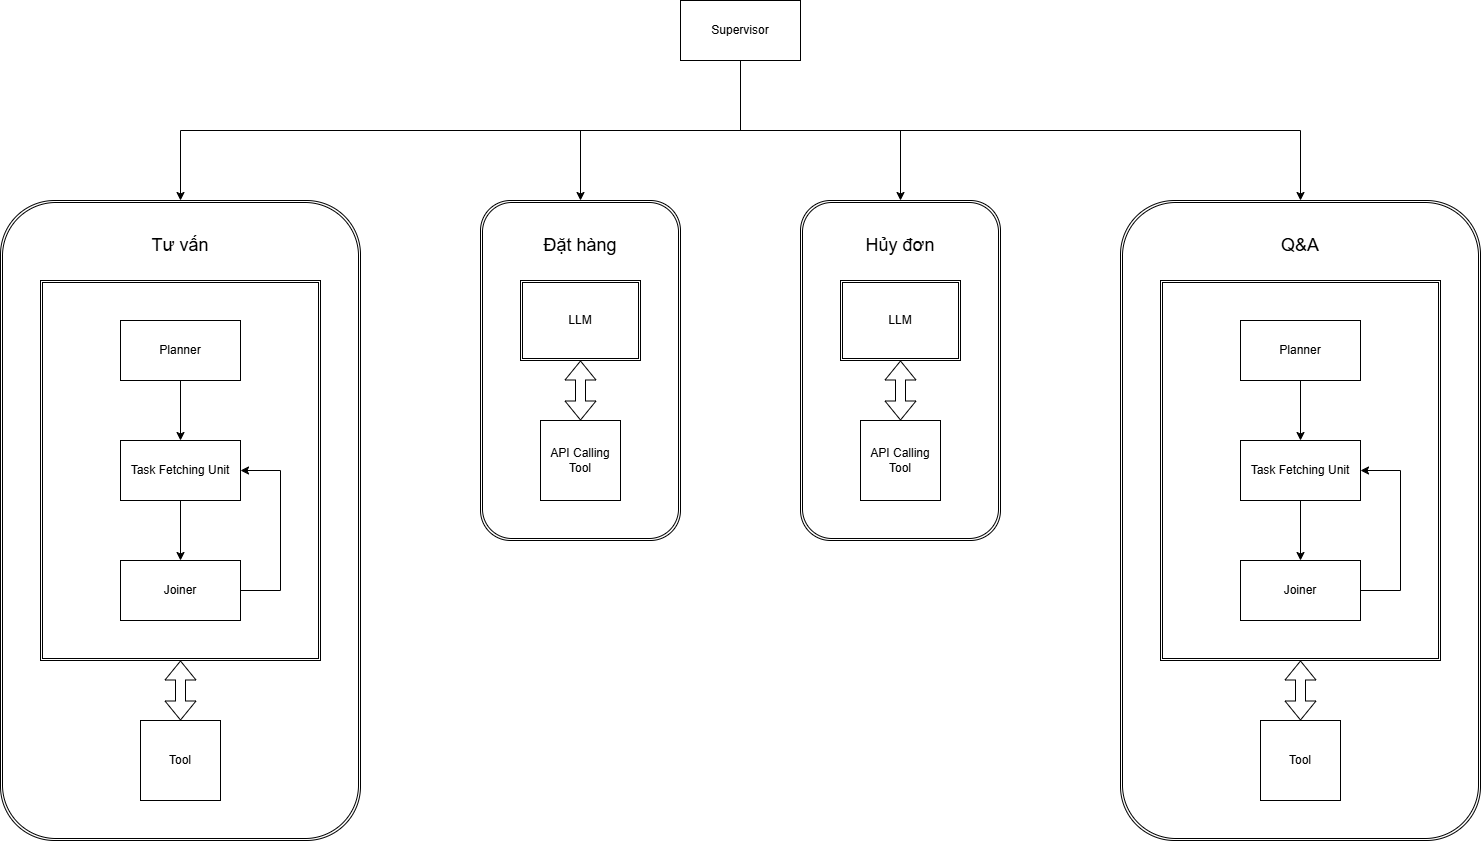

The diagram above was exported from draw.io. Its source (the exported page's mxGraphModel, read from the mxfile embedded in the PNG):
<mxGraphModel dx="2931" dy="986" grid="1" gridSize="10" guides="1" tooltips="1" connect="1" arrows="1" fold="1" page="1" pageScale="1" pageWidth="850" pageHeight="1100" math="0" shadow="0">
  <root>
    <mxCell id="0" />
    <mxCell id="1" parent="0" />
    <mxCell id="f1MyrIzY0-mNwRJWCBsY-58" edge="1" parent="1" source="jMqhdl2KPlldYEt2YDZd-2" style="edgeStyle=orthogonalEdgeStyle;rounded=0;orthogonalLoop=1;jettySize=auto;html=1;exitX=0.5;exitY=1;exitDx=0;exitDy=0;entryX=0.5;entryY=0;entryDx=0;entryDy=0;" target="f1MyrIzY0-mNwRJWCBsY-1">
      <mxGeometry relative="1" as="geometry" />
    </mxCell>
    <mxCell id="f1MyrIzY0-mNwRJWCBsY-59" edge="1" parent="1" source="jMqhdl2KPlldYEt2YDZd-2" style="edgeStyle=orthogonalEdgeStyle;rounded=0;orthogonalLoop=1;jettySize=auto;html=1;exitX=0.5;exitY=1;exitDx=0;exitDy=0;entryX=0.5;entryY=0;entryDx=0;entryDy=0;" target="f1MyrIzY0-mNwRJWCBsY-24">
      <mxGeometry relative="1" as="geometry" />
    </mxCell>
    <mxCell id="f1MyrIzY0-mNwRJWCBsY-60" edge="1" parent="1" source="jMqhdl2KPlldYEt2YDZd-2" style="edgeStyle=orthogonalEdgeStyle;rounded=0;orthogonalLoop=1;jettySize=auto;html=1;exitX=0.5;exitY=1;exitDx=0;exitDy=0;entryX=0.5;entryY=0;entryDx=0;entryDy=0;" target="f1MyrIzY0-mNwRJWCBsY-50">
      <mxGeometry relative="1" as="geometry" />
    </mxCell>
    <mxCell id="f1MyrIzY0-mNwRJWCBsY-61" edge="1" parent="1" source="jMqhdl2KPlldYEt2YDZd-2" style="edgeStyle=orthogonalEdgeStyle;rounded=0;orthogonalLoop=1;jettySize=auto;html=1;exitX=0.5;exitY=1;exitDx=0;exitDy=0;entryX=0.5;entryY=0;entryDx=0;entryDy=0;" target="f1MyrIzY0-mNwRJWCBsY-8">
      <mxGeometry relative="1" as="geometry" />
    </mxCell>
    <mxCell id="jMqhdl2KPlldYEt2YDZd-2" parent="1" style="rounded=0;whiteSpace=wrap;html=1;" value="Supervisor" vertex="1">
      <mxGeometry height="60" width="120" x="320" y="240" as="geometry" />
    </mxCell>
    <mxCell id="f1MyrIzY0-mNwRJWCBsY-19" connectable="0" parent="1" style="group" value="" vertex="1">
      <mxGeometry height="640" width="360" x="-360" y="440" as="geometry" />
    </mxCell>
    <mxCell id="f1MyrIzY0-mNwRJWCBsY-1" parent="f1MyrIzY0-mNwRJWCBsY-19" style="shape=ext;double=1;rounded=1;whiteSpace=wrap;html=1;" value="" vertex="1">
      <mxGeometry height="640" width="360" as="geometry" />
    </mxCell>
    <mxCell id="f1MyrIzY0-mNwRJWCBsY-7" parent="f1MyrIzY0-mNwRJWCBsY-19" style="shape=ext;double=1;rounded=0;whiteSpace=wrap;html=1;" value="" vertex="1">
      <mxGeometry height="380" width="280" x="40" y="80" as="geometry" />
    </mxCell>
    <mxCell id="jMqhdl2KPlldYEt2YDZd-6" edge="1" parent="f1MyrIzY0-mNwRJWCBsY-19" source="jMqhdl2KPlldYEt2YDZd-3" style="edgeStyle=orthogonalEdgeStyle;rounded=0;orthogonalLoop=1;jettySize=auto;html=1;exitX=0.5;exitY=1;exitDx=0;exitDy=0;entryX=0.5;entryY=0;entryDx=0;entryDy=0;" target="jMqhdl2KPlldYEt2YDZd-4">
      <mxGeometry relative="1" as="geometry" />
    </mxCell>
    <mxCell id="jMqhdl2KPlldYEt2YDZd-3" parent="f1MyrIzY0-mNwRJWCBsY-19" style="rounded=0;whiteSpace=wrap;html=1;" value="Planner" vertex="1">
      <mxGeometry height="60" width="120" x="120" y="120" as="geometry" />
    </mxCell>
    <mxCell id="jMqhdl2KPlldYEt2YDZd-7" edge="1" parent="f1MyrIzY0-mNwRJWCBsY-19" source="jMqhdl2KPlldYEt2YDZd-4" style="edgeStyle=orthogonalEdgeStyle;rounded=0;orthogonalLoop=1;jettySize=auto;html=1;exitX=0.5;exitY=1;exitDx=0;exitDy=0;entryX=0.5;entryY=0;entryDx=0;entryDy=0;" target="jMqhdl2KPlldYEt2YDZd-5">
      <mxGeometry relative="1" as="geometry" />
    </mxCell>
    <mxCell id="jMqhdl2KPlldYEt2YDZd-4" parent="f1MyrIzY0-mNwRJWCBsY-19" style="rounded=0;whiteSpace=wrap;html=1;" value="Task Fetching Unit" vertex="1">
      <mxGeometry height="60" width="120" x="120" y="240" as="geometry" />
    </mxCell>
    <mxCell id="jMqhdl2KPlldYEt2YDZd-8" edge="1" parent="f1MyrIzY0-mNwRJWCBsY-19" source="jMqhdl2KPlldYEt2YDZd-5" style="edgeStyle=orthogonalEdgeStyle;rounded=0;orthogonalLoop=1;jettySize=auto;html=1;exitX=1;exitY=0.5;exitDx=0;exitDy=0;entryX=1;entryY=0.5;entryDx=0;entryDy=0;" target="jMqhdl2KPlldYEt2YDZd-4">
      <mxGeometry relative="1" as="geometry">
        <Array as="points">
          <mxPoint x="280" y="390" />
          <mxPoint x="280" y="270" />
        </Array>
      </mxGeometry>
    </mxCell>
    <mxCell id="jMqhdl2KPlldYEt2YDZd-5" parent="f1MyrIzY0-mNwRJWCBsY-19" style="rounded=0;whiteSpace=wrap;html=1;" value="Joiner" vertex="1">
      <mxGeometry height="60" width="120" x="120" y="360" as="geometry" />
    </mxCell>
    <mxCell id="f1MyrIzY0-mNwRJWCBsY-2" parent="f1MyrIzY0-mNwRJWCBsY-19" style="text;html=1;whiteSpace=wrap;strokeColor=none;fillColor=none;align=center;verticalAlign=middle;rounded=0;" value="&lt;font style=&quot;font-size: 18px;&quot;&gt;Tư vấn&lt;/font&gt;" vertex="1">
      <mxGeometry height="30" width="60" x="150" y="30" as="geometry" />
    </mxCell>
    <mxCell id="f1MyrIzY0-mNwRJWCBsY-5" parent="f1MyrIzY0-mNwRJWCBsY-19" style="whiteSpace=wrap;html=1;aspect=fixed;" value="Tool" vertex="1">
      <mxGeometry height="80" width="80" x="140" y="520" as="geometry" />
    </mxCell>
    <mxCell id="f1MyrIzY0-mNwRJWCBsY-6" edge="1" parent="f1MyrIzY0-mNwRJWCBsY-19" source="f1MyrIzY0-mNwRJWCBsY-5" style="shape=flexArrow;endArrow=classic;startArrow=classic;html=1;rounded=0;entryX=0.5;entryY=1;entryDx=0;entryDy=0;" target="f1MyrIzY0-mNwRJWCBsY-7" value="">
      <mxGeometry height="100" relative="1" width="100" as="geometry">
        <mxPoint x="10" y="590" as="sourcePoint" />
        <mxPoint x="110" y="490" as="targetPoint" />
      </mxGeometry>
    </mxCell>
    <mxCell id="f1MyrIzY0-mNwRJWCBsY-20" connectable="0" parent="1" style="group" value="" vertex="1">
      <mxGeometry height="640" width="360" x="760" y="440" as="geometry" />
    </mxCell>
    <mxCell id="f1MyrIzY0-mNwRJWCBsY-8" parent="f1MyrIzY0-mNwRJWCBsY-20" style="shape=ext;double=1;rounded=1;whiteSpace=wrap;html=1;" value="" vertex="1">
      <mxGeometry height="640" width="360" as="geometry" />
    </mxCell>
    <mxCell id="f1MyrIzY0-mNwRJWCBsY-9" parent="f1MyrIzY0-mNwRJWCBsY-20" style="shape=ext;double=1;rounded=0;whiteSpace=wrap;html=1;" value="" vertex="1">
      <mxGeometry height="380" width="280" x="40" y="80" as="geometry" />
    </mxCell>
    <mxCell id="f1MyrIzY0-mNwRJWCBsY-10" edge="1" parent="f1MyrIzY0-mNwRJWCBsY-20" source="f1MyrIzY0-mNwRJWCBsY-11" style="edgeStyle=orthogonalEdgeStyle;rounded=0;orthogonalLoop=1;jettySize=auto;html=1;exitX=0.5;exitY=1;exitDx=0;exitDy=0;entryX=0.5;entryY=0;entryDx=0;entryDy=0;" target="f1MyrIzY0-mNwRJWCBsY-13">
      <mxGeometry relative="1" as="geometry" />
    </mxCell>
    <mxCell id="f1MyrIzY0-mNwRJWCBsY-11" parent="f1MyrIzY0-mNwRJWCBsY-20" style="rounded=0;whiteSpace=wrap;html=1;" value="Planner" vertex="1">
      <mxGeometry height="60" width="120" x="120" y="120" as="geometry" />
    </mxCell>
    <mxCell id="f1MyrIzY0-mNwRJWCBsY-12" edge="1" parent="f1MyrIzY0-mNwRJWCBsY-20" source="f1MyrIzY0-mNwRJWCBsY-13" style="edgeStyle=orthogonalEdgeStyle;rounded=0;orthogonalLoop=1;jettySize=auto;html=1;exitX=0.5;exitY=1;exitDx=0;exitDy=0;entryX=0.5;entryY=0;entryDx=0;entryDy=0;" target="f1MyrIzY0-mNwRJWCBsY-15">
      <mxGeometry relative="1" as="geometry" />
    </mxCell>
    <mxCell id="f1MyrIzY0-mNwRJWCBsY-13" parent="f1MyrIzY0-mNwRJWCBsY-20" style="rounded=0;whiteSpace=wrap;html=1;" value="Task Fetching Unit" vertex="1">
      <mxGeometry height="60" width="120" x="120" y="240" as="geometry" />
    </mxCell>
    <mxCell id="f1MyrIzY0-mNwRJWCBsY-14" edge="1" parent="f1MyrIzY0-mNwRJWCBsY-20" source="f1MyrIzY0-mNwRJWCBsY-15" style="edgeStyle=orthogonalEdgeStyle;rounded=0;orthogonalLoop=1;jettySize=auto;html=1;exitX=1;exitY=0.5;exitDx=0;exitDy=0;entryX=1;entryY=0.5;entryDx=0;entryDy=0;" target="f1MyrIzY0-mNwRJWCBsY-13">
      <mxGeometry relative="1" as="geometry">
        <Array as="points">
          <mxPoint x="280" y="390" />
          <mxPoint x="280" y="270" />
        </Array>
      </mxGeometry>
    </mxCell>
    <mxCell id="f1MyrIzY0-mNwRJWCBsY-15" parent="f1MyrIzY0-mNwRJWCBsY-20" style="rounded=0;whiteSpace=wrap;html=1;" value="Joiner" vertex="1">
      <mxGeometry height="60" width="120" x="120" y="360" as="geometry" />
    </mxCell>
    <mxCell id="f1MyrIzY0-mNwRJWCBsY-16" parent="f1MyrIzY0-mNwRJWCBsY-20" style="text;html=1;whiteSpace=wrap;strokeColor=none;fillColor=none;align=center;verticalAlign=middle;rounded=0;" value="&lt;font style=&quot;font-size: 18px;&quot;&gt;Q&amp;amp;A&lt;/font&gt;" vertex="1">
      <mxGeometry height="30" width="60" x="150" y="30" as="geometry" />
    </mxCell>
    <mxCell id="f1MyrIzY0-mNwRJWCBsY-17" parent="f1MyrIzY0-mNwRJWCBsY-20" style="whiteSpace=wrap;html=1;aspect=fixed;" value="Tool" vertex="1">
      <mxGeometry height="80" width="80" x="140" y="520" as="geometry" />
    </mxCell>
    <mxCell id="f1MyrIzY0-mNwRJWCBsY-18" edge="1" parent="f1MyrIzY0-mNwRJWCBsY-20" source="f1MyrIzY0-mNwRJWCBsY-17" style="shape=flexArrow;endArrow=classic;startArrow=classic;html=1;rounded=0;entryX=0.5;entryY=1;entryDx=0;entryDy=0;" target="f1MyrIzY0-mNwRJWCBsY-9" value="">
      <mxGeometry height="100" relative="1" width="100" as="geometry">
        <mxPoint x="10" y="590" as="sourcePoint" />
        <mxPoint x="110" y="490" as="targetPoint" />
      </mxGeometry>
    </mxCell>
    <mxCell id="f1MyrIzY0-mNwRJWCBsY-55" connectable="0" parent="1" style="group" value="" vertex="1">
      <mxGeometry height="340" width="200" x="120" y="440" as="geometry" />
    </mxCell>
    <mxCell id="f1MyrIzY0-mNwRJWCBsY-24" parent="f1MyrIzY0-mNwRJWCBsY-55" style="shape=ext;double=1;rounded=1;whiteSpace=wrap;html=1;" value="" vertex="1">
      <mxGeometry height="340" width="200" as="geometry" />
    </mxCell>
    <mxCell id="f1MyrIzY0-mNwRJWCBsY-21" parent="f1MyrIzY0-mNwRJWCBsY-55" style="whiteSpace=wrap;html=1;aspect=fixed;" value="API Calling&lt;div&gt;Tool&lt;/div&gt;" vertex="1">
      <mxGeometry height="80" width="80" x="60" y="220" as="geometry" />
    </mxCell>
    <mxCell id="f1MyrIzY0-mNwRJWCBsY-22" parent="f1MyrIzY0-mNwRJWCBsY-55" style="shape=ext;double=1;rounded=0;whiteSpace=wrap;html=1;" value="LLM" vertex="1">
      <mxGeometry height="80" width="120" x="40" y="80" as="geometry" />
    </mxCell>
    <mxCell id="f1MyrIzY0-mNwRJWCBsY-23" edge="1" parent="f1MyrIzY0-mNwRJWCBsY-55" source="f1MyrIzY0-mNwRJWCBsY-21" style="shape=flexArrow;endArrow=classic;startArrow=classic;html=1;rounded=0;entryX=0.5;entryY=1;entryDx=0;entryDy=0;exitX=0.5;exitY=0;exitDx=0;exitDy=0;" target="f1MyrIzY0-mNwRJWCBsY-22" value="">
      <mxGeometry height="100" relative="1" width="100" as="geometry">
        <mxPoint x="110" y="340" as="sourcePoint" />
        <mxPoint x="110" y="280" as="targetPoint" />
      </mxGeometry>
    </mxCell>
    <mxCell id="f1MyrIzY0-mNwRJWCBsY-49" parent="f1MyrIzY0-mNwRJWCBsY-55" style="text;html=1;whiteSpace=wrap;strokeColor=none;fillColor=none;align=center;verticalAlign=middle;rounded=0;" value="&lt;font style=&quot;font-size: 18px;&quot;&gt;Đặt hàng&lt;/font&gt;" vertex="1">
      <mxGeometry height="30" width="80" x="60" y="30" as="geometry" />
    </mxCell>
    <mxCell id="f1MyrIzY0-mNwRJWCBsY-56" connectable="0" parent="1" style="group" value="" vertex="1">
      <mxGeometry height="340" width="200" x="440" y="440" as="geometry" />
    </mxCell>
    <mxCell id="f1MyrIzY0-mNwRJWCBsY-50" parent="f1MyrIzY0-mNwRJWCBsY-56" style="shape=ext;double=1;rounded=1;whiteSpace=wrap;html=1;" value="" vertex="1">
      <mxGeometry height="340" width="200" as="geometry" />
    </mxCell>
    <mxCell id="f1MyrIzY0-mNwRJWCBsY-51" parent="f1MyrIzY0-mNwRJWCBsY-56" style="whiteSpace=wrap;html=1;aspect=fixed;" value="API Calling&lt;div&gt;Tool&lt;/div&gt;" vertex="1">
      <mxGeometry height="80" width="80" x="60" y="220" as="geometry" />
    </mxCell>
    <mxCell id="f1MyrIzY0-mNwRJWCBsY-52" parent="f1MyrIzY0-mNwRJWCBsY-56" style="shape=ext;double=1;rounded=0;whiteSpace=wrap;html=1;" value="LLM" vertex="1">
      <mxGeometry height="80" width="120" x="40" y="80" as="geometry" />
    </mxCell>
    <mxCell id="f1MyrIzY0-mNwRJWCBsY-53" edge="1" parent="f1MyrIzY0-mNwRJWCBsY-56" source="f1MyrIzY0-mNwRJWCBsY-51" style="shape=flexArrow;endArrow=classic;startArrow=classic;html=1;rounded=0;entryX=0.5;entryY=1;entryDx=0;entryDy=0;exitX=0.5;exitY=0;exitDx=0;exitDy=0;" target="f1MyrIzY0-mNwRJWCBsY-52" value="">
      <mxGeometry height="100" relative="1" width="100" as="geometry">
        <mxPoint x="110" y="340" as="sourcePoint" />
        <mxPoint x="110" y="280" as="targetPoint" />
      </mxGeometry>
    </mxCell>
    <mxCell id="f1MyrIzY0-mNwRJWCBsY-54" parent="f1MyrIzY0-mNwRJWCBsY-56" style="text;html=1;whiteSpace=wrap;strokeColor=none;fillColor=none;align=center;verticalAlign=middle;rounded=0;" value="&lt;font style=&quot;font-size: 18px;&quot;&gt;Hủy đơn&lt;/font&gt;" vertex="1">
      <mxGeometry height="30" width="80" x="60" y="30" as="geometry" />
    </mxCell>
  </root>
</mxGraphModel>